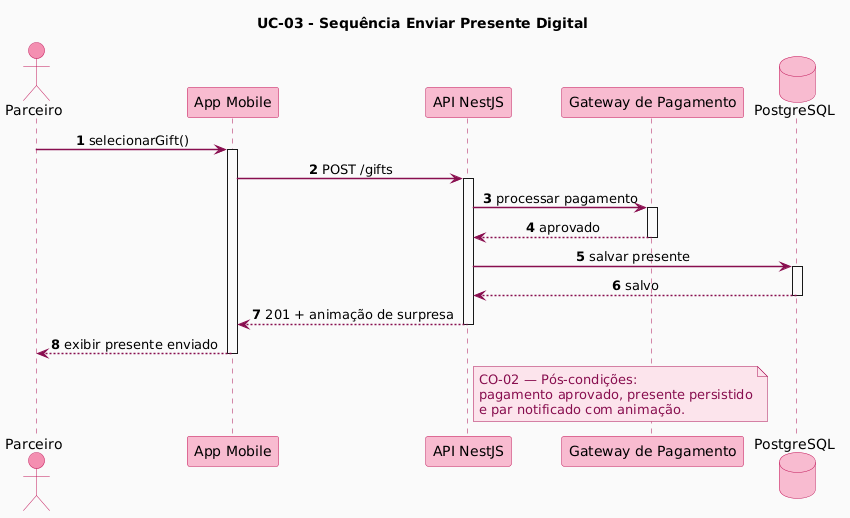

The diagram above was rendered by PlantUML. Its source (embedded in the PNG):
@startuml
skinparam backgroundColor #FAFAFA
skinparam shadowing false
skinparam sequenceArrowThickness 1.5
skinparam sequenceParticipantBorderColor #C2185B
skinparam sequenceParticipantBackgroundColor #F8BBD0
skinparam sequenceActorBorderColor #C2185B
skinparam sequenceActorBackgroundColor #F48FB1
skinparam sequenceLifeLineBorderColor #AD1457
skinparam sequenceArrowColor #880E4F
skinparam ArrowColor #880E4F
skinparam sequenceMessageAlign center
skinparam noteBorderColor #AD1457
skinparam noteBackgroundColor #FCE4EC
skinparam noteFontColor #880E4F
skinparam sequenceMessageFontColor #880E4F
skinparam databaseBorderColor #C2185B
skinparam databaseBackgroundColor #F8BBD0

autonumber
title UC-03 - Sequência Enviar Presente Digital

actor Parceiro
participant "App Mobile" as Mobile
participant "API NestJS" as API
participant "Gateway de Pagamento" as Payment
database "PostgreSQL" as DB

Parceiro -> Mobile : selecionarGift()
activate Mobile

Mobile -> API : POST /gifts
activate API

API -> Payment : processar pagamento
activate Payment
Payment --> API : aprovado
deactivate Payment

API -> DB : salvar presente
activate DB
DB --> API : salvo
deactivate DB

API --> Mobile : 201 + animação de surpresa
deactivate API

Mobile --> Parceiro : exibir presente enviado
deactivate Mobile

note right of API
  CO-02 — Pós-condições:
  pagamento aprovado, presente persistido
  e par notificado com animação.
end note
@enduml